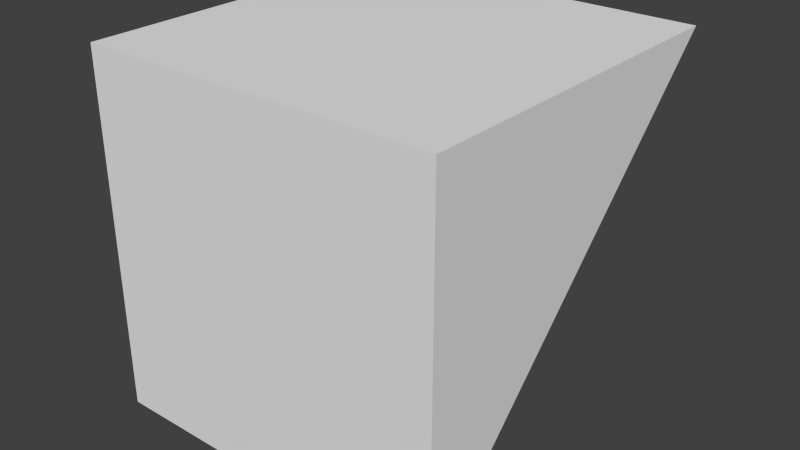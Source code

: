 # Source: ramp.blend  (saved by Blender 2.76.0; exported with 4.5.12 LTS)
import bpy
from mathutils import Matrix  # noqa: F401  (used for matrix-valued properties, if any)

bpy.ops.wm.read_factory_settings(use_empty=True)
scene = bpy.context.scene
scene.name = 'Scene'

# ---- collections
col_collection_1 = bpy.data.collections.new('Collection 1'); scene.collection.children.link(col_collection_1)

# ---- world
world_world = bpy.data.worlds.new('World'); scene.world = world_world
world_world.color = (0.05088, 0.05088, 0.05088)
world_world.use_sun_shadow = False
world_world.sun_shadow_jitter_overblur = 0.0
world_world.cycles.sampling_method = 'MANUAL'
world_world.cycles.sample_map_resolution = 256

# ---- meshes
me_cube_002 = bpy.data.meshes.new('Cube.002')
me_cube_002.from_pydata([(-1.0, -1.0, -1.0), (-1.0, -1.0, 1.0), (-1.0, 1.0, 1.0), (1.0, -1.0, -1.0), (1.0, -1.0, 1.0), (1.0, 1.0, 1.0)], [], [(4, 5, 2, 1), (4, 1, 0, 3), (0, 2, 5, 3), (1, 2, 0), (5, 4, 3)])
me_cube_002.use_remesh_preserve_volume = False
me_cube_002.use_remesh_preserve_attributes = False
me_cube_002.use_mirror_vertex_groups = False
me_cube_002.update()

# ---- objects
ob_cube = bpy.data.objects.new('Cube', me_cube_002)

# ---- transforms, parenting, visibility, modifiers, constraints
ob_cube.location = (0.0, 0.0, 0.0)
ob_cube.lineart.crease_threshold = 0.0

# ---- collection membership
col_collection_1.objects.link(ob_cube)

# ---- scene / render settings (as saved in the file)
scene.frame_start = 1; scene.frame_end = 250; scene.frame_set(1)
scene.render.engine = 'BLENDER_EEVEE_NEXT'
scene.render.resolution_percentage = 50
scene.render.dither_intensity = 0.0
scene.cycles.use_denoising = False
scene.cycles.samples = 10
scene.cycles.sampling_pattern = 'TABULATED_SOBOL'
scene.cycles.light_sampling_threshold = 0.0
scene.cycles.use_adaptive_sampling = False
scene.cycles.use_light_tree = False
scene.cycles.blur_glossy = 0.0
scene.cycles.pixel_filter_type = 'GAUSSIAN'
scene.cycles.sample_clamp_indirect = 0.0
scene.view_settings.view_transform = 'Standard'
bpy.context.view_layer.update()

# ---- added for rendering (the .blend has no active camera and no usable light): camera, sun
cam_auto = bpy.data.cameras.new('AutoCamera')
cam_auto.lens = 50.0
cam_auto.sensor_width = 36.0
cam_auto.clip_end = 1000.0
ob_auto_camera = bpy.data.objects.new('AutoCamera', cam_auto)
scene.collection.objects.link(ob_auto_camera)
ob_auto_camera.location = (3.20507, -3.84609, 2.56406)
ob_auto_camera.rotation_euler = (1.09748, -7.21219e-08, 0.694738)
scene.camera = ob_auto_camera
light_auto_sun = bpy.data.lights.new('AutoSun', 'SUN')
light_auto_sun.energy = 3.0
light_auto_sun.angle = 0.0523599
ob_auto_sun = bpy.data.objects.new('AutoSun', light_auto_sun)
scene.collection.objects.link(ob_auto_sun)
ob_auto_sun.rotation_euler = (0.872665, 0.174533, 0.523599)
bpy.context.view_layer.update()
